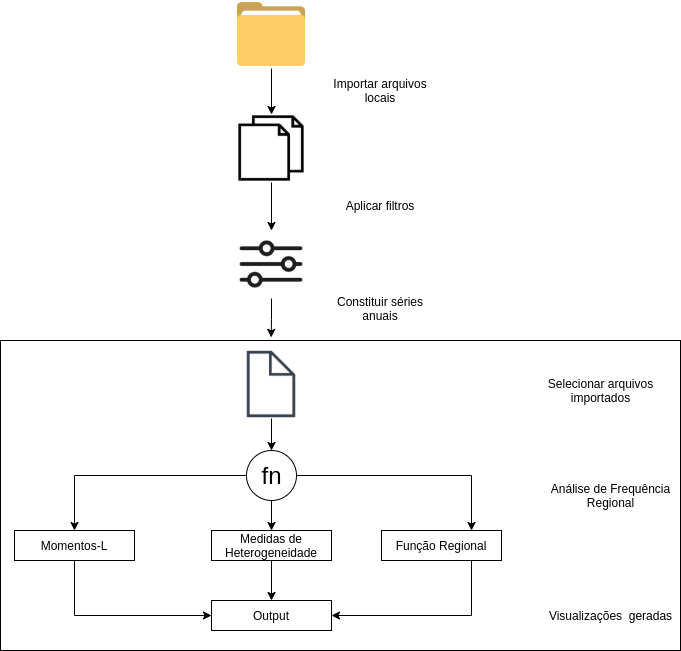

The diagram above was exported from draw.io. Its source (the exported page's mxGraphModel, read from the mxfile embedded in the PNG):
<mxGraphModel dx="1182" dy="1904" grid="1" gridSize="10" guides="1" tooltips="1" connect="1" arrows="1" fold="1" page="1" pageScale="1" pageWidth="850" pageHeight="1100" math="0" shadow="0">
  <root>
    <mxCell id="0" />
    <mxCell id="1" parent="0" />
    <mxCell id="vzUlOjfpXNCWvhooWpv8-25" value="" style="rounded=0;whiteSpace=wrap;html=1;fillColor=none;" parent="1" vertex="1">
      <mxGeometry x="120" y="-10" width="680" height="310" as="geometry" />
    </mxCell>
    <mxCell id="vzUlOjfpXNCWvhooWpv8-7" style="edgeStyle=orthogonalEdgeStyle;rounded=0;orthogonalLoop=1;jettySize=auto;html=1;entryX=0.5;entryY=0;entryDx=0;entryDy=0;" parent="1" source="vzUlOjfpXNCWvhooWpv8-1" target="vzUlOjfpXNCWvhooWpv8-3" edge="1">
      <mxGeometry relative="1" as="geometry" />
    </mxCell>
    <mxCell id="vzUlOjfpXNCWvhooWpv8-1" value="" style="shape=image;html=1;verticalAlign=top;verticalLabelPosition=bottom;labelBackgroundColor=#ffffff;imageAspect=0;aspect=fixed;image=https://cdn2.iconfinder.com/data/icons/thesquid-ink-40-free-flat-icon-pack/64/folder-128.png" parent="1" vertex="1">
      <mxGeometry x="357" y="-350" width="68" height="68" as="geometry" />
    </mxCell>
    <mxCell id="vzUlOjfpXNCWvhooWpv8-8" style="edgeStyle=orthogonalEdgeStyle;rounded=0;orthogonalLoop=1;jettySize=auto;html=1;" parent="1" source="vzUlOjfpXNCWvhooWpv8-3" target="vzUlOjfpXNCWvhooWpv8-6" edge="1">
      <mxGeometry relative="1" as="geometry" />
    </mxCell>
    <mxCell id="vzUlOjfpXNCWvhooWpv8-3" value="" style="shape=image;html=1;verticalAlign=top;verticalLabelPosition=bottom;labelBackgroundColor=#ffffff;imageAspect=0;aspect=fixed;image=https://cdn2.iconfinder.com/data/icons/essential-web-1-1/50/files-pages-print-copy-papers-128.png" parent="1" vertex="1">
      <mxGeometry x="357" y="-236" width="68" height="68" as="geometry" />
    </mxCell>
    <mxCell id="vzUlOjfpXNCWvhooWpv8-11" style="edgeStyle=orthogonalEdgeStyle;rounded=0;orthogonalLoop=1;jettySize=auto;html=1;" parent="1" source="vzUlOjfpXNCWvhooWpv8-4" target="vzUlOjfpXNCWvhooWpv8-5" edge="1">
      <mxGeometry relative="1" as="geometry" />
    </mxCell>
    <mxCell id="vzUlOjfpXNCWvhooWpv8-4" value="" style="shape=image;html=1;verticalAlign=top;verticalLabelPosition=bottom;labelBackgroundColor=#ffffff;imageAspect=0;aspect=fixed;image=https://cdn4.iconfinder.com/data/icons/linecon/512/file-128.png" parent="1" vertex="1">
      <mxGeometry x="357" width="68" height="68" as="geometry" />
    </mxCell>
    <mxCell id="vzUlOjfpXNCWvhooWpv8-17" style="edgeStyle=orthogonalEdgeStyle;rounded=0;orthogonalLoop=1;jettySize=auto;html=1;entryX=0.5;entryY=0;entryDx=0;entryDy=0;" parent="1" source="vzUlOjfpXNCWvhooWpv8-5" target="vzUlOjfpXNCWvhooWpv8-14" edge="1">
      <mxGeometry relative="1" as="geometry" />
    </mxCell>
    <mxCell id="vzUlOjfpXNCWvhooWpv8-19" style="edgeStyle=orthogonalEdgeStyle;rounded=0;orthogonalLoop=1;jettySize=auto;html=1;" parent="1" source="vzUlOjfpXNCWvhooWpv8-5" edge="1">
      <mxGeometry relative="1" as="geometry">
        <mxPoint x="591" y="180" as="targetPoint" />
      </mxGeometry>
    </mxCell>
    <mxCell id="7YvJ2ceC2ADDEUkGG-Rm-3" style="edgeStyle=orthogonalEdgeStyle;rounded=0;orthogonalLoop=1;jettySize=auto;html=1;exitX=0.5;exitY=1;exitDx=0;exitDy=0;exitPerimeter=0;" parent="1" source="vzUlOjfpXNCWvhooWpv8-5" target="vzUlOjfpXNCWvhooWpv8-12" edge="1">
      <mxGeometry relative="1" as="geometry" />
    </mxCell>
    <mxCell id="vzUlOjfpXNCWvhooWpv8-5" value="fn" style="shape=mxgraph.electrical.abstract.function;html=1;shadow=0;dashed=0;align=center;strokeWidth=1;fontSize=24" parent="1" vertex="1">
      <mxGeometry x="366" y="100" width="50" height="50" as="geometry" />
    </mxCell>
    <mxCell id="vzUlOjfpXNCWvhooWpv8-29" style="edgeStyle=orthogonalEdgeStyle;rounded=0;orthogonalLoop=1;jettySize=auto;html=1;entryX=0.398;entryY=-0.01;entryDx=0;entryDy=0;entryPerimeter=0;" parent="1" source="vzUlOjfpXNCWvhooWpv8-6" target="vzUlOjfpXNCWvhooWpv8-25" edge="1">
      <mxGeometry relative="1" as="geometry" />
    </mxCell>
    <mxCell id="vzUlOjfpXNCWvhooWpv8-6" value="" style="shape=image;html=1;verticalAlign=top;verticalLabelPosition=bottom;labelBackgroundColor=#ffffff;imageAspect=0;aspect=fixed;image=https://cdn2.iconfinder.com/data/icons/elasto-online-store/26/00-ELASTOFONT-STORE-READY_sliders-128.png" parent="1" vertex="1">
      <mxGeometry x="357" y="-120" width="68" height="68" as="geometry" />
    </mxCell>
    <mxCell id="vzUlOjfpXNCWvhooWpv8-9" value="Importar arquivos locais" style="text;html=1;strokeColor=none;fillColor=none;align=center;verticalAlign=middle;whiteSpace=wrap;rounded=0;" parent="1" vertex="1">
      <mxGeometry x="440" y="-270" width="120" height="20" as="geometry" />
    </mxCell>
    <mxCell id="vzUlOjfpXNCWvhooWpv8-10" value="Aplicar filtros" style="text;html=1;strokeColor=none;fillColor=none;align=center;verticalAlign=middle;whiteSpace=wrap;rounded=0;" parent="1" vertex="1">
      <mxGeometry x="440" y="-155" width="120" height="20" as="geometry" />
    </mxCell>
    <mxCell id="7YvJ2ceC2ADDEUkGG-Rm-4" style="edgeStyle=orthogonalEdgeStyle;rounded=0;orthogonalLoop=1;jettySize=auto;html=1;exitX=0.5;exitY=1;exitDx=0;exitDy=0;entryX=0.5;entryY=0;entryDx=0;entryDy=0;" parent="1" source="vzUlOjfpXNCWvhooWpv8-12" target="vzUlOjfpXNCWvhooWpv8-16" edge="1">
      <mxGeometry relative="1" as="geometry" />
    </mxCell>
    <mxCell id="vzUlOjfpXNCWvhooWpv8-12" value="Medidas de Heterogeneidade" style="rounded=0;whiteSpace=wrap;html=1;fillColor=none;" parent="1" vertex="1">
      <mxGeometry x="331" y="180" width="120" height="30" as="geometry" />
    </mxCell>
    <mxCell id="vzUlOjfpXNCWvhooWpv8-13" value="Função Regional" style="rounded=0;whiteSpace=wrap;html=1;fillColor=none;" parent="1" vertex="1">
      <mxGeometry x="501" y="180" width="120" height="30" as="geometry" />
    </mxCell>
    <mxCell id="vzUlOjfpXNCWvhooWpv8-21" style="edgeStyle=orthogonalEdgeStyle;rounded=0;orthogonalLoop=1;jettySize=auto;html=1;entryX=0;entryY=0.5;entryDx=0;entryDy=0;" parent="1" source="vzUlOjfpXNCWvhooWpv8-14" target="vzUlOjfpXNCWvhooWpv8-16" edge="1">
      <mxGeometry relative="1" as="geometry">
        <Array as="points">
          <mxPoint x="194" y="265" />
        </Array>
      </mxGeometry>
    </mxCell>
    <mxCell id="vzUlOjfpXNCWvhooWpv8-14" value="Momentos-L" style="rounded=0;whiteSpace=wrap;html=1;fillColor=none;" parent="1" vertex="1">
      <mxGeometry x="134" y="180" width="120" height="30" as="geometry" />
    </mxCell>
    <mxCell id="vzUlOjfpXNCWvhooWpv8-22" style="edgeStyle=orthogonalEdgeStyle;rounded=0;orthogonalLoop=1;jettySize=auto;html=1;entryX=1;entryY=0.5;entryDx=0;entryDy=0;" parent="1" target="vzUlOjfpXNCWvhooWpv8-16" edge="1">
      <mxGeometry relative="1" as="geometry">
        <Array as="points">
          <mxPoint x="591" y="265" />
        </Array>
        <mxPoint x="591" y="210" as="sourcePoint" />
      </mxGeometry>
    </mxCell>
    <mxCell id="vzUlOjfpXNCWvhooWpv8-16" value="Output" style="rounded=0;whiteSpace=wrap;html=1;fillColor=none;" parent="1" vertex="1">
      <mxGeometry x="331" y="250" width="120" height="30" as="geometry" />
    </mxCell>
    <mxCell id="vzUlOjfpXNCWvhooWpv8-27" value="Constituir séries anuais" style="text;html=1;strokeColor=none;fillColor=none;align=center;verticalAlign=middle;whiteSpace=wrap;rounded=0;" parent="1" vertex="1">
      <mxGeometry x="440" y="-52" width="120" height="20" as="geometry" />
    </mxCell>
    <mxCell id="vzUlOjfpXNCWvhooWpv8-30" value="Selecionar arquivos importados" style="text;html=1;strokeColor=none;fillColor=none;align=center;verticalAlign=middle;whiteSpace=wrap;rounded=0;" parent="1" vertex="1">
      <mxGeometry x="651" y="30" width="139" height="20" as="geometry" />
    </mxCell>
    <mxCell id="vzUlOjfpXNCWvhooWpv8-31" value="Análise de Frequência Regional" style="text;html=1;strokeColor=none;fillColor=none;align=center;verticalAlign=middle;whiteSpace=wrap;rounded=0;" parent="1" vertex="1">
      <mxGeometry x="661" y="135" width="139" height="20" as="geometry" />
    </mxCell>
    <mxCell id="vzUlOjfpXNCWvhooWpv8-32" value="Visualizações&amp;nbsp; geradas" style="text;html=1;strokeColor=none;fillColor=none;align=center;verticalAlign=middle;whiteSpace=wrap;rounded=0;" parent="1" vertex="1">
      <mxGeometry x="661" y="255" width="139" height="20" as="geometry" />
    </mxCell>
  </root>
</mxGraphModel>